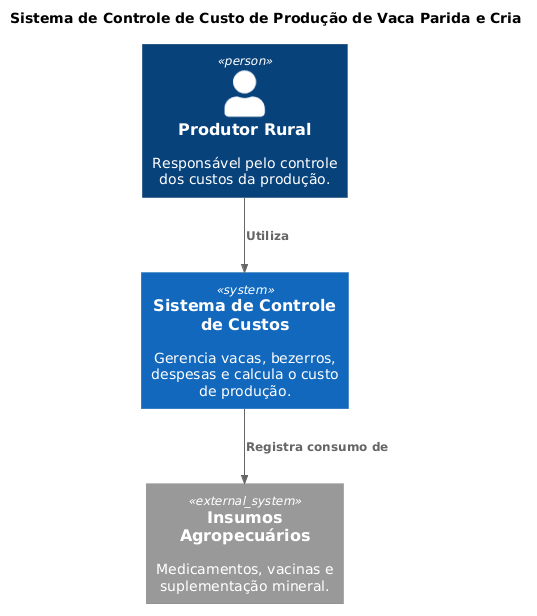

The diagram above was rendered by PlantUML. Its source (embedded in the PNG):
@startuml
!include https://raw.githubusercontent.com/plantuml-stdlib/C4-PlantUML/master/C4_Context.puml

title Sistema de Controle de Custo de Produção de Vaca Parida e Cria

Person(produtor, "Produtor Rural", "Responsável pelo controle dos custos da produção.")

System(sistema, "Sistema de Controle de Custos", "Gerencia vacas, bezerros, despesas e calcula o custo de produção.")

System_Ext(insumos, "Insumos Agropecuários", "Medicamentos, vacinas e suplementação mineral.")

Rel(produtor, sistema, "Utiliza")
Rel(sistema, insumos, "Registra consumo de")
@enduml